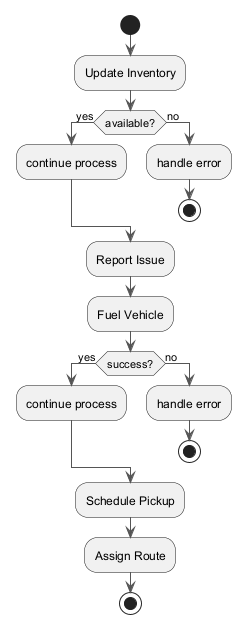

The diagram above was rendered by PlantUML. Its source (embedded in the PNG):
@startuml
skinparam backgroundColor #FFFFFF
skinparam classBackgroundColor #E8F4FA
skinparam classBorderColor #2C7DA0
skinparam ArrowColor #555555
start
:Update Inventory;
if (available?) then (yes)
:continue process;
else (no)
:handle error;
stop
endif
:Report Issue;
:Fuel Vehicle;
if (success?) then (yes)
:continue process;
else (no)
:handle error;
stop
endif
:Schedule Pickup;
:Assign Route;
stop
@enduml